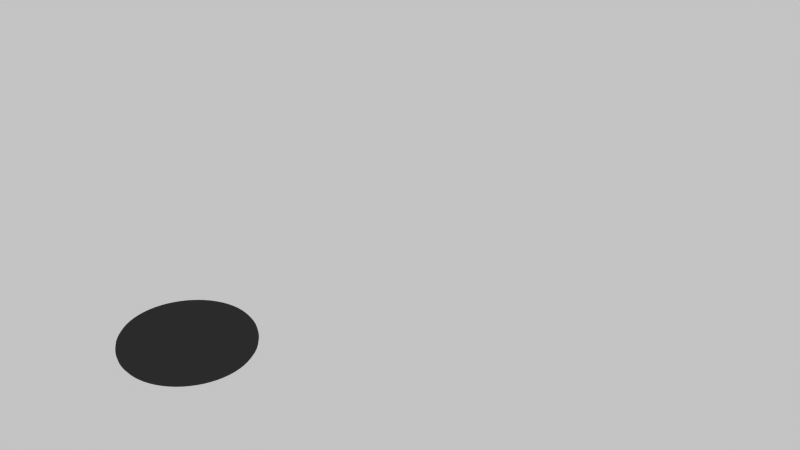 # Source: token_low.blend  (saved by Blender 2.69.8; exported with 4.5.12 LTS)
import bpy
from mathutils import Matrix  # noqa: F401  (used for matrix-valued properties, if any)

bpy.ops.wm.read_factory_settings(use_empty=True)
scene = bpy.context.scene
scene.name = 'Scene'

# ---- collections
col_collection_1 = bpy.data.collections.new('Collection 1'); scene.collection.children.link(col_collection_1)
col_collection_1.hide_render = True
col_collection_1.hide_viewport = True
col_collection_2 = bpy.data.collections.new('Collection 2'); scene.collection.children.link(col_collection_2)
col_collection_3 = bpy.data.collections.new('Collection 3'); scene.collection.children.link(col_collection_3)
col_collection_3.hide_render = True
col_collection_3.hide_viewport = True

# ---- materials (node trees are filled in below, after node groups)
mat_material_001 = bpy.data.materials.new('Material.001')
mat_material_001.alpha_threshold = 0.0
mat_material_001.roughness = 0.5
mat_material_001.line_color = (0.0, 0.0, 0.0, 1.0)
mat_material_002 = bpy.data.materials.new('Material.002')
mat_material_002.alpha_threshold = 0.0
mat_material_002.roughness = 0.5
mat_material_002.line_color = (0.0, 0.0, 0.0, 1.0)
mat_material_003 = bpy.data.materials.new('Material.003')
mat_material_003.alpha_threshold = 0.0
mat_material_003.roughness = 0.5
mat_material_003.line_color = (0.0, 0.0, 0.0, 1.0)

# ---- material node trees
mat_material_001.use_nodes = True; mat_material_001.node_tree.nodes.clear()
_N = mat_material_001.node_tree.nodes; _L = mat_material_001.node_tree.links
n0 = _N.new('ShaderNodeOutputMaterial'); n0.name = 'Material Output'; n0.location = (300, 300)
n1 = _N.new('ShaderNodeBsdfDiffuse'); n1.name = 'Diffuse BSDF'; n1.location = (10, 300)
n1.inputs[0].default_value = (0.0, 0.1551, 0.8, 1.0)
_L.new(n1.outputs[0], n0.inputs[0])
n0.is_active_output = True
mat_material_002.use_nodes = True; mat_material_002.node_tree.nodes.clear()
_N = mat_material_002.node_tree.nodes; _L = mat_material_002.node_tree.links
n0 = _N.new('ShaderNodeOutputMaterial'); n0.name = 'Material Output'; n0.location = (300, 300)
n1 = _N.new('ShaderNodeBsdfDiffuse'); n1.name = 'Diffuse BSDF'; n1.location = (10, 300)
n1.inputs[0].default_value = (0.04445, 0.04445, 0.04445, 1.0)
_L.new(n1.outputs[0], n0.inputs[0])
n0.is_active_output = True
mat_material_003.use_nodes = True; mat_material_003.node_tree.nodes.clear()
_N = mat_material_003.node_tree.nodes; _L = mat_material_003.node_tree.links
n0 = _N.new('ShaderNodeOutputMaterial'); n0.name = 'Material Output'; n0.location = (300, 300)
n1 = _N.new('ShaderNodeBsdfDiffuse'); n1.name = 'Diffuse BSDF'; n1.location = (10, 300)
n1.inputs[0].default_value = (0.1282, 0.03847, 0.04172, 1.0)
_L.new(n1.outputs[0], n0.inputs[0])
n0.is_active_output = True

# ---- world
world_world = bpy.data.worlds.new('World'); scene.world = world_world
world_world.use_nodes = True; world_world.node_tree.nodes.clear()
_N = world_world.node_tree.nodes; _L = world_world.node_tree.links
n0 = _N.new('ShaderNodeOutputWorld'); n0.name = 'World Output'; n0.location = (300, 300)
n1 = _N.new('ShaderNodeBackground'); n1.name = 'Background'; n1.location = (10, 300)
n1.inputs[0].default_value = (0.5489, 0.5489, 0.5489, 1.0)
_L.new(n1.outputs[0], n0.inputs[0])
n0.is_active_output = True
world_world.color = (0.05088, 0.05088, 0.05088)
world_world.use_sun_shadow = False
world_world.sun_shadow_jitter_overblur = 0.0
world_world.cycles.sampling_method = 'MANUAL'
world_world.cycles.sample_map_resolution = 256

# ---- meshes
me_circle_001 = bpy.data.meshes.new('Circle.001')
me_circle_001.from_pydata([(-0.3536, 0.8536, 0.0), (-0.8536, 0.3536, 0.0), (-0.8536, -0.3536, 0.0), (-0.3536, -0.8536, 0.0), (0.3536, -0.8536, 0.0), (0.8536, -0.3536, 0.0), (0.8536, 0.3536, 0.0), (0.3536, 0.8536, 0.0), (1.49e-08, 0.9268, 0.0), (-0.6553, 0.6553, 0.0), (-0.9268, -3.278e-08, 0.0), (-0.6553, -0.6553, 0.0), (8.047e-08, -0.9268, 0.0), (0.6553, -0.6553, 0.0), (0.9268, 8.944e-09, 0.0), (0.6553, 0.6553, 0.0), (0.2357, 0.569, 0.1429), (0.569, 0.2357, 0.1429), (0.569, -0.2357, 0.1429), (0.2357, -0.569, 0.1429), (-0.2357, -0.569, 0.1429), (-0.569, -0.2357, 0.1429), (-0.569, 0.2357, 0.1429), (-0.2357, 0.569, 0.1429), (-0.3536, 0.8536, 0.1429), (-0.8536, 0.3536, 0.1429), (-0.8536, -0.3536, 0.1429), (-0.3536, -0.8536, 0.1429), (0.3536, -0.8536, 0.1429), (0.8536, -0.3536, 0.1429), (0.8536, 0.3536, 0.1429), (0.3536, 0.8536, 0.1429), (1.118e-08, 0.5345, 0.1429), (0.378, 0.378, 0.1429), (0.5345, 3.725e-09, 0.1429), (0.378, -0.378, 0.1429), (4.098e-08, -0.5345, 0.1429), (-0.378, -0.378, 0.1429), (-0.5345, -1.863e-08, 0.1429), (-0.378, 0.378, 0.1429), (1.49e-08, 0.9268, 0.1429), (-0.6553, 0.6553, 0.1429), (-0.9268, -3.278e-08, 0.1429), (-0.6553, -0.6553, 0.1429), (8.047e-08, -0.9268, 0.1429), (0.6553, -0.6553, 0.1429), (0.9268, 8.944e-09, 0.1429), (0.6553, 0.6553, 0.1429), (6.752e-09, -1.863e-09, 0.1429), (0.3041, 0.7341, 0.1429), (0.7341, 0.3041, 0.1429), (0.7341, -0.3041, 0.1429), (0.3041, -0.7341, 0.1429), (-0.3041, -0.7341, 0.1429), (-0.7341, -0.3041, 0.1429), (-0.7341, 0.3041, 0.1429), (-0.3041, 0.7341, 0.1429), (1.287e-08, 0.7131, 0.1429), (0.5043, 0.5043, 0.1429), (0.7131, 6.102e-09, 0.1429), (5.896e-08, -0.7131, 0.1429), (-0.5043, -0.5043, 0.1429), (-0.7131, -2.507e-08, 0.1429), (-0.5043, 0.5043, 0.1429)], [], [(49, 58, 47, 31), (49, 31, 40, 57), (16, 32, 48, 33), (50, 59, 46, 30), (50, 30, 47, 58), (17, 33, 48, 34), (51, 29, 46, 59), (18, 34, 48, 35), (52, 60, 44, 28), (19, 35, 48, 36), (53, 61, 43, 27), (53, 27, 44, 60), (20, 36, 48, 37), (54, 62, 42, 26), (54, 26, 43, 61), (21, 37, 48, 38), (55, 63, 41, 25), (55, 25, 42, 62), (22, 38, 48, 39), (56, 57, 40, 24), (56, 24, 41, 63), (23, 39, 48, 32), (15, 7, 31, 47), (1, 10, 42, 25), (14, 6, 30, 46), (0, 9, 41, 24), (13, 5, 29, 45), (12, 4, 28, 44), (11, 3, 27, 43), (10, 2, 26, 42), (9, 1, 25, 41), (7, 8, 40, 31), (8, 0, 24, 40), (6, 15, 47, 30), (5, 14, 46, 29), (4, 13, 45, 28), (3, 12, 44, 27), (2, 11, 43, 26), (16, 33, 58, 49), (16, 49, 57, 32), (17, 34, 59, 50), (17, 50, 58, 33), (18, 51, 59, 34), (19, 36, 60, 52), (20, 37, 61, 53), (20, 53, 60, 36), (21, 38, 62, 54), (21, 54, 61, 37), (22, 39, 63, 55), (22, 55, 62, 38), (23, 32, 57, 56), (23, 56, 63, 39), (51, 45, 29), (52, 28, 45), (18, 35, 45, 51), (19, 52, 45, 35)])
me_circle_001.materials.append(mat_material_001)
me_circle_001.use_remesh_preserve_volume = False
me_circle_001.use_remesh_preserve_attributes = False
me_circle_001.use_mirror_vertex_groups = False
me_circle_001.update()
me_plane = bpy.data.meshes.new('Plane')
me_plane.from_pydata([(-0.4714, -0.4714, 0.0), (0.4714, -0.4714, 0.0), (-0.4714, 0.4714, 0.0), (0.4714, 0.4714, 0.0), (-0.6667, -2.914e-08, 0.0), (-1.007e-07, -0.6667, 0.0), (0.6667, 7.95e-09, 0.0), (0.0, 0.6667, 0.0), (0.0, 0.0, -1.164e-10), (-0.6159, -0.2551, 0.0), (0.2551, -0.6159, 0.0), (0.6159, 0.2551, 0.0), (-0.2551, 0.6159, 0.0), (-0.6159, 0.2551, 0.0), (-0.2551, -0.6159, 0.0), (0.6159, -0.2551, 0.0), (0.2551, 0.6159, 0.0), (0.0, 0.4692, 0.0), (-7.084e-08, -0.4692, 0.0), (-0.4692, -2.051e-08, 0.0), (0.4692, 5.595e-09, 0.0), (0.3318, 0.3318, 0.0), (-0.3318, 0.3318, 0.0), (-0.3318, -0.3318, 0.0), (0.3318, -0.3318, 0.0), (0.3827, 0.9239, 0.0), (0.9239, -0.3827, 0.0), (-0.3827, -0.9239, 0.0), (-0.9239, 0.3827, 0.0), (-0.3827, 0.9239, 0.0), (0.9239, 0.3827, 0.0), (0.3827, -0.9239, 0.0), (-0.9239, -0.3827, 0.0), (3.104e-08, 1.0, 0.0), (1.0, 9.441e-09, 0.0), (-1.2e-07, -1.0, 0.0), (-1.0, -4.619e-08, 0.0), (0.7071, 0.7071, 0.0), (-0.7071, 0.7071, 0.0), (0.7071, -0.7071, 0.0), (-0.7071, -0.7071, 0.0), (0.6159, -0.2551, 0.3), (-0.2551, -0.6159, 0.3), (-0.6159, 0.2551, 0.3), (-0.2551, 0.6159, 0.3), (0.6159, 0.2551, 0.3), (0.2551, -0.6159, 0.3), (-0.6159, -0.2551, 0.3), (7.795e-19, -1.258e-26, 0.3), (7.795e-19, 0.6667, 0.3), (0.6667, 7.95e-09, 0.3), (-1.007e-07, -0.6667, 0.3), (-0.6667, -2.914e-08, 0.3), (0.4714, 0.4714, 0.3), (-0.4714, 0.4714, 0.3), (0.4714, -0.4714, 0.3), (-0.4714, -0.4714, 0.3), (0.2551, 0.6159, 0.3), (7.795e-19, 0.4692, 0.3), (-7.084e-08, -0.4692, 0.3), (-0.4692, -2.051e-08, 0.3), (0.4692, 5.595e-09, 0.3), (0.3318, 0.3318, 0.3), (-0.3318, 0.3318, 0.3), (-0.3318, -0.3318, 0.3), (0.3318, -0.3318, 0.3), (0.3827, 0.9239, 0.3), (0.9239, -0.3827, 0.3), (-0.3827, -0.9239, 0.3), (-0.9239, 0.3827, 0.3), (-0.3827, 0.9239, 0.3), (0.9239, 0.3827, 0.3), (0.3827, -0.9239, 0.3), (-0.9239, -0.3827, 0.3), (3.104e-08, 1.0, 0.3), (1.0, 9.441e-09, 0.3), (-1.2e-07, -1.0, 0.3), (-1.0, -4.619e-08, 0.3), (0.7071, 0.7071, 0.3), (-0.7071, 0.7071, 0.3), (0.7071, -0.7071, 0.3), (-0.7071, -0.7071, 0.3)], [], [(21, 16, 3, 11), (22, 12, 7, 17), (24, 20, 6, 15), (17, 7, 16, 21), (8, 17, 21, 20), (20, 21, 11, 6), (13, 2, 12, 22), (4, 13, 22, 19), (19, 22, 17, 8), (9, 4, 19, 23), (0, 9, 23, 14), (10, 24, 15, 1), (8, 18, 23, 19), (20, 24, 18, 8), (5, 14, 23, 18), (5, 18, 24, 10), (5, 10, 31, 35), (11, 3, 37, 30), (7, 12, 29, 33), (2, 13, 28, 38), (14, 5, 35, 27), (1, 15, 26, 39), (16, 7, 33, 25), (4, 9, 32, 36), (10, 1, 39, 31), (6, 11, 30, 34), (12, 2, 38, 29), (13, 4, 36, 28), (0, 14, 27, 40), (15, 6, 34, 26), (3, 16, 25, 37), (9, 0, 40, 32), (51, 46, 65, 59), (51, 59, 64, 42), (61, 48, 59, 65), (48, 60, 64, 59), (46, 55, 41, 65), (56, 42, 64, 47), (47, 64, 60, 52), (60, 48, 58, 63), (52, 60, 63, 43), (43, 63, 44, 54), (61, 50, 45, 62), (48, 61, 62, 58), (58, 62, 57, 49), (65, 41, 50, 61), (63, 58, 49, 44), (62, 45, 53, 57), (51, 76, 72, 46), (45, 71, 78, 53), (49, 74, 70, 44), (54, 79, 69, 43), (42, 68, 76, 51), (55, 80, 67, 41), (57, 66, 74, 49), (52, 77, 73, 47), (46, 72, 80, 55), (50, 75, 71, 45), (44, 70, 79, 54), (43, 69, 77, 52), (56, 81, 68, 42), (41, 67, 75, 50), (53, 78, 66, 57), (47, 73, 81, 56), (26, 67, 80, 39), (32, 73, 77, 36), (30, 71, 75, 34), (36, 77, 69, 28), (39, 80, 72, 31), (34, 75, 67, 26), (38, 79, 70, 29), (27, 68, 81, 40), (25, 66, 78, 37), (31, 72, 76, 35), (29, 70, 74, 33), (40, 81, 73, 32), (35, 76, 68, 27), (37, 78, 71, 30), (33, 74, 66, 25), (28, 69, 79, 38)])
me_plane.materials.append(mat_material_002)
me_plane.use_remesh_preserve_volume = False
me_plane.use_remesh_preserve_attributes = False
me_plane.use_mirror_vertex_groups = False
me_plane.update()
me_plane_001 = bpy.data.meshes.new('Plane.001')
me_plane_001.from_pydata([(-1.0, 0.0, 0.0), (1.0, 0.0, 0.0), (0.0, 10.0, 0.0)], [], [(0, 1, 2)])
me_plane_001.materials.append(mat_material_003)
me_plane_001.use_remesh_preserve_volume = False
me_plane_001.use_remesh_preserve_attributes = False
me_plane_001.use_mirror_vertex_groups = False
me_plane_001.update()

# ---- objects
ob_circle = bpy.data.objects.new('Circle', me_circle_001)
ob_plane = bpy.data.objects.new('Plane', me_plane)
ob_plane_001 = bpy.data.objects.new('Plane.001', me_plane_001)

# ---- transforms, parenting, visibility, modifiers, constraints
ob_circle.location = (0.0, 0.0, 0.0)
ob_circle.lineart.crease_threshold = 0.0
ob_plane.location = (0.0, 0.0, 0.0)
ob_plane.lineart.crease_threshold = 0.0
_m = ob_plane.modifiers.new('Subsurf', 'SUBSURF')
_m.uv_smooth = 'PRESERVE_CORNERS'
_m.quality = 2
_m.levels = 0
_m.show_only_control_edges = False
ob_plane_001.location = (0.0, 0.0, 0.0)
ob_plane_001.lineart.crease_threshold = 0.0

# ---- collection membership
col_collection_1.objects.link(ob_circle)
col_collection_2.objects.link(ob_plane)
col_collection_3.objects.link(ob_plane_001)

# ---- scene / render settings (as saved in the file)
scene.frame_start = 1; scene.frame_end = 250; scene.frame_set(1)
scene.render.engine = 'CYCLES'
scene.render.image_settings.compression = 90
scene.render.resolution_percentage = 50
scene.render.dither_intensity = 0.0
scene.cycles.use_denoising = False
scene.cycles.samples = 10
scene.cycles.sampling_pattern = 'TABULATED_SOBOL'
scene.cycles.light_sampling_threshold = 0.0
scene.cycles.use_adaptive_sampling = False
scene.cycles.use_light_tree = False
scene.cycles.blur_glossy = 0.0
scene.cycles.volume_bounces = 1
scene.cycles.pixel_filter_type = 'GAUSSIAN'
scene.cycles.sample_clamp_indirect = 0.0
scene.view_settings.view_transform = 'Standard'
bpy.context.view_layer.update()

# ---- added for rendering (the .blend has no active camera): camera
cam_auto = bpy.data.cameras.new('AutoCamera')
cam_auto.lens = 50.0
cam_auto.sensor_width = 36.0
cam_auto.clip_end = 1000.0
ob_auto_camera = bpy.data.objects.new('AutoCamera', cam_auto)
scene.collection.objects.link(ob_auto_camera)
ob_auto_camera.location = (10.348, -7.91766, 8.42844)
ob_auto_camera.rotation_euler = (1.09748, -7.21219e-08, 0.694738)
scene.camera = ob_auto_camera
bpy.context.view_layer.update()

